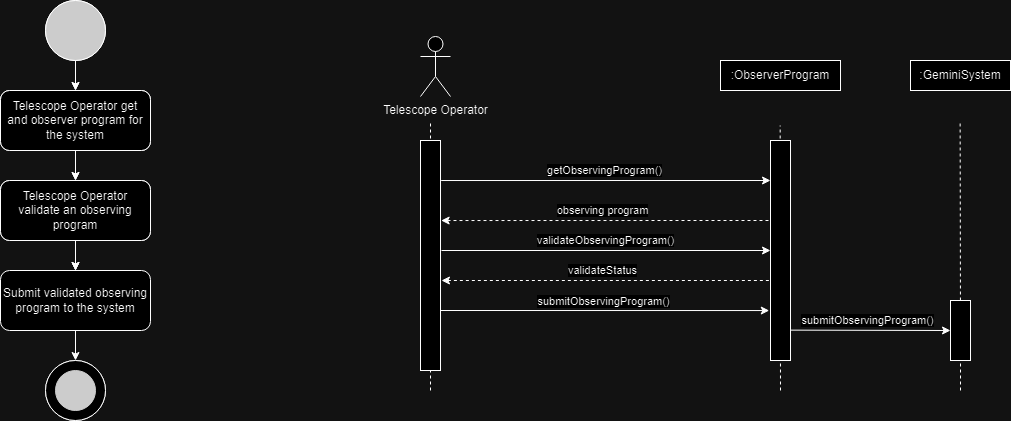

The diagram above was exported from draw.io. Its source (the exported page's mxGraphModel, read from the mxfile embedded in the PNG):
<mxGraphModel dx="1050" dy="557" grid="1" gridSize="10" guides="1" tooltips="1" connect="1" arrows="1" fold="1" page="1" pageScale="1" pageWidth="1169" pageHeight="827" math="0" shadow="0">
  <root>
    <mxCell id="0" />
    <mxCell id="1" parent="0" />
    <mxCell id="MBi7nZ4UEFo5Te1JUiHY-36" value="Submit validated observing program to the system" style="rounded=1;whiteSpace=wrap;html=1;" parent="1" vertex="1">
      <mxGeometry x="80" y="360" width="150" height="60" as="geometry" />
    </mxCell>
    <mxCell id="MBi7nZ4UEFo5Te1JUiHY-37" value="" style="endArrow=classic;html=1;rounded=0;exitX=0.5;exitY=1;exitDx=0;exitDy=0;entryX=0.5;entryY=0;entryDx=0;entryDy=0;" parent="1" source="MBi7nZ4UEFo5Te1JUiHY-36" edge="1">
      <mxGeometry width="50" height="50" relative="1" as="geometry">
        <mxPoint x="415" y="530" as="sourcePoint" />
        <mxPoint x="155" y="450" as="targetPoint" />
      </mxGeometry>
    </mxCell>
    <mxCell id="MBi7nZ4UEFo5Te1JUiHY-38" value="" style="ellipse;whiteSpace=wrap;html=1;aspect=fixed;fillColor=#333333;" parent="1" vertex="1">
      <mxGeometry x="125" y="90" width="60" height="60" as="geometry" />
    </mxCell>
    <mxCell id="MBi7nZ4UEFo5Te1JUiHY-39" value="" style="ellipse;whiteSpace=wrap;html=1;aspect=fixed;movable=1;resizable=1;rotatable=1;deletable=1;editable=1;locked=0;connectable=1;" parent="1" vertex="1">
      <mxGeometry x="125" y="450" width="60" height="60" as="geometry" />
    </mxCell>
    <mxCell id="MBi7nZ4UEFo5Te1JUiHY-40" value="" style="ellipse;whiteSpace=wrap;html=1;aspect=fixed;strokeColor=#333333;fillColor=#333333;movable=1;resizable=1;rotatable=1;deletable=1;editable=1;locked=0;connectable=1;" parent="1" vertex="1">
      <mxGeometry x="135" y="460" width="40" height="40" as="geometry" />
    </mxCell>
    <mxCell id="MBi7nZ4UEFo5Te1JUiHY-41" value="Employees get data from new cars.&lt;span id=&quot;docs-internal-guid-32146588-7fff-464c-8460-13612f1e4837&quot;&gt;&lt;/span&gt;" style="rounded=1;whiteSpace=wrap;html=1;" parent="1" vertex="1">
      <mxGeometry x="80" y="180" width="150" height="60" as="geometry" />
    </mxCell>
    <mxCell id="MBi7nZ4UEFo5Te1JUiHY-42" value="Employees insert new car data into the database.&lt;span id=&quot;docs-internal-guid-32146588-7fff-464c-8460-13612f1e4837&quot;&gt;&lt;/span&gt;" style="rounded=1;whiteSpace=wrap;html=1;" parent="1" vertex="1">
      <mxGeometry x="80" y="270" width="150" height="60" as="geometry" />
    </mxCell>
    <mxCell id="MBi7nZ4UEFo5Te1JUiHY-43" value="" style="endArrow=classic;html=1;rounded=0;exitX=0.5;exitY=1;exitDx=0;exitDy=0;entryX=0.5;entryY=0;entryDx=0;entryDy=0;" parent="1" source="MBi7nZ4UEFo5Te1JUiHY-38" target="MBi7nZ4UEFo5Te1JUiHY-41" edge="1">
      <mxGeometry width="50" height="50" relative="1" as="geometry">
        <mxPoint x="415" y="350" as="sourcePoint" />
        <mxPoint x="465" y="300" as="targetPoint" />
      </mxGeometry>
    </mxCell>
    <mxCell id="MBi7nZ4UEFo5Te1JUiHY-44" value="" style="endArrow=classic;html=1;rounded=0;exitX=0.5;exitY=1;exitDx=0;exitDy=0;entryX=0.5;entryY=0;entryDx=0;entryDy=0;" parent="1" source="MBi7nZ4UEFo5Te1JUiHY-41" target="MBi7nZ4UEFo5Te1JUiHY-42" edge="1">
      <mxGeometry width="50" height="50" relative="1" as="geometry">
        <mxPoint x="415" y="350" as="sourcePoint" />
        <mxPoint x="465" y="300" as="targetPoint" />
      </mxGeometry>
    </mxCell>
    <mxCell id="MBi7nZ4UEFo5Te1JUiHY-45" value="" style="endArrow=classic;html=1;rounded=0;exitX=0.5;exitY=1;exitDx=0;exitDy=0;" parent="1" source="MBi7nZ4UEFo5Te1JUiHY-42" edge="1">
      <mxGeometry width="50" height="50" relative="1" as="geometry">
        <mxPoint x="415" y="350" as="sourcePoint" />
        <mxPoint x="155" y="360" as="targetPoint" />
      </mxGeometry>
    </mxCell>
    <mxCell id="MBi7nZ4UEFo5Te1JUiHY-46" value="" style="ellipse;whiteSpace=wrap;html=1;aspect=fixed;fillColor=#333333;" parent="1" vertex="1">
      <mxGeometry x="125" y="90" width="60" height="60" as="geometry" />
    </mxCell>
    <mxCell id="MBi7nZ4UEFo5Te1JUiHY-47" value="" style="ellipse;whiteSpace=wrap;html=1;aspect=fixed;movable=1;resizable=1;rotatable=1;deletable=1;editable=1;locked=0;connectable=1;" parent="1" vertex="1">
      <mxGeometry x="125" y="450" width="60" height="60" as="geometry" />
    </mxCell>
    <mxCell id="MBi7nZ4UEFo5Te1JUiHY-48" value="" style="ellipse;whiteSpace=wrap;html=1;aspect=fixed;strokeColor=#333333;fillColor=#333333;movable=1;resizable=1;rotatable=1;deletable=1;editable=1;locked=0;connectable=1;" parent="1" vertex="1">
      <mxGeometry x="135" y="460" width="40" height="40" as="geometry" />
    </mxCell>
    <mxCell id="MBi7nZ4UEFo5Te1JUiHY-49" value="Telescope Operator get and observer program for the system" style="rounded=1;whiteSpace=wrap;html=1;" parent="1" vertex="1">
      <mxGeometry x="80" y="180" width="150" height="60" as="geometry" />
    </mxCell>
    <mxCell id="MBi7nZ4UEFo5Te1JUiHY-50" value="" style="edgeStyle=orthogonalEdgeStyle;rounded=0;orthogonalLoop=1;jettySize=auto;html=1;" parent="1" source="MBi7nZ4UEFo5Te1JUiHY-51" target="MBi7nZ4UEFo5Te1JUiHY-36" edge="1">
      <mxGeometry relative="1" as="geometry" />
    </mxCell>
    <mxCell id="MBi7nZ4UEFo5Te1JUiHY-51" value="Telescope Operator validate an observing program&lt;span id=&quot;docs-internal-guid-7c1d2e2a-7fff-f149-3e2c-1baf5393de07&quot;&gt;&lt;/span&gt;" style="rounded=1;whiteSpace=wrap;html=1;" parent="1" vertex="1">
      <mxGeometry x="80" y="270" width="150" height="60" as="geometry" />
    </mxCell>
    <mxCell id="MBi7nZ4UEFo5Te1JUiHY-52" value="" style="endArrow=classic;html=1;rounded=0;exitX=0.5;exitY=1;exitDx=0;exitDy=0;entryX=0.5;entryY=0;entryDx=0;entryDy=0;" parent="1" source="MBi7nZ4UEFo5Te1JUiHY-46" target="MBi7nZ4UEFo5Te1JUiHY-49" edge="1">
      <mxGeometry width="50" height="50" relative="1" as="geometry">
        <mxPoint x="415" y="350" as="sourcePoint" />
        <mxPoint x="465" y="300" as="targetPoint" />
      </mxGeometry>
    </mxCell>
    <mxCell id="MBi7nZ4UEFo5Te1JUiHY-53" value="" style="endArrow=classic;html=1;rounded=0;exitX=0.5;exitY=1;exitDx=0;exitDy=0;entryX=0.5;entryY=0;entryDx=0;entryDy=0;" parent="1" source="MBi7nZ4UEFo5Te1JUiHY-49" target="MBi7nZ4UEFo5Te1JUiHY-51" edge="1">
      <mxGeometry width="50" height="50" relative="1" as="geometry">
        <mxPoint x="415" y="350" as="sourcePoint" />
        <mxPoint x="465" y="300" as="targetPoint" />
      </mxGeometry>
    </mxCell>
    <mxCell id="MBi7nZ4UEFo5Te1JUiHY-54" value="" style="endArrow=classic;html=1;rounded=0;exitX=0.5;exitY=1;exitDx=0;exitDy=0;" parent="1" source="MBi7nZ4UEFo5Te1JUiHY-51" edge="1">
      <mxGeometry width="50" height="50" relative="1" as="geometry">
        <mxPoint x="415" y="350" as="sourcePoint" />
        <mxPoint x="155" y="360" as="targetPoint" />
      </mxGeometry>
    </mxCell>
    <mxCell id="qPFJwf8QIp1XJF0ojKSM-21" value="" style="endArrow=none;dashed=1;html=1;rounded=0;" edge="1" parent="1" source="qPFJwf8QIp1XJF0ojKSM-40">
      <mxGeometry width="50" height="50" relative="1" as="geometry">
        <mxPoint x="1040" y="480" as="sourcePoint" />
        <mxPoint x="1039.6399999999999" y="210" as="targetPoint" />
      </mxGeometry>
    </mxCell>
    <mxCell id="qPFJwf8QIp1XJF0ojKSM-22" value="" style="endArrow=classic;html=1;rounded=0;exitX=1.057;exitY=0.961;exitDx=0;exitDy=0;exitPerimeter=0;entryX=0;entryY=0.5;entryDx=0;entryDy=0;" edge="1" parent="1" target="qPFJwf8QIp1XJF0ojKSM-40">
      <mxGeometry width="50" height="50" relative="1" as="geometry">
        <mxPoint x="870.0000000000001" y="419.63999999999993" as="sourcePoint" />
        <mxPoint x="1010.3000000000001" y="419.76000000000005" as="targetPoint" />
      </mxGeometry>
    </mxCell>
    <mxCell id="qPFJwf8QIp1XJF0ojKSM-23" value="submitObservingProgram()" style="edgeLabel;html=1;align=center;verticalAlign=middle;resizable=0;points=[];" connectable="0" vertex="1" parent="qPFJwf8QIp1XJF0ojKSM-22">
      <mxGeometry x="0.0231" y="-1" relative="1" as="geometry">
        <mxPoint x="-5" y="-11" as="offset" />
      </mxGeometry>
    </mxCell>
    <mxCell id="qPFJwf8QIp1XJF0ojKSM-24" value="" style="endArrow=none;dashed=1;html=1;rounded=0;" edge="1" parent="1">
      <mxGeometry width="50" height="50" relative="1" as="geometry">
        <mxPoint x="860" y="480" as="sourcePoint" />
        <mxPoint x="859.6700000000001" y="215" as="targetPoint" />
      </mxGeometry>
    </mxCell>
    <mxCell id="qPFJwf8QIp1XJF0ojKSM-25" value="" style="endArrow=none;dashed=1;html=1;rounded=0;" edge="1" parent="1">
      <mxGeometry width="50" height="50" relative="1" as="geometry">
        <mxPoint x="510" y="480" as="sourcePoint" />
        <mxPoint x="510" y="210" as="targetPoint" />
      </mxGeometry>
    </mxCell>
    <mxCell id="qPFJwf8QIp1XJF0ojKSM-26" value="Telescope Operator" style="shape=umlActor;verticalLabelPosition=bottom;verticalAlign=top;html=1;outlineConnect=0;" vertex="1" parent="1">
      <mxGeometry x="500" y="126" width="30" height="60" as="geometry" />
    </mxCell>
    <mxCell id="qPFJwf8QIp1XJF0ojKSM-27" value="" style="rounded=0;whiteSpace=wrap;html=1;movable=1;resizable=1;rotatable=1;deletable=1;editable=1;locked=0;connectable=1;" vertex="1" parent="1">
      <mxGeometry x="500" y="230" width="20" height="230" as="geometry" />
    </mxCell>
    <mxCell id="qPFJwf8QIp1XJF0ojKSM-28" value="" style="endArrow=classic;html=1;rounded=0;exitX=1.085;exitY=0.871;exitDx=0;exitDy=0;exitPerimeter=0;entryX=-0.062;entryY=0.773;entryDx=0;entryDy=0;entryPerimeter=0;" edge="1" parent="1" target="qPFJwf8QIp1XJF0ojKSM-34">
      <mxGeometry width="50" height="50" relative="1" as="geometry">
        <mxPoint x="520" y="400" as="sourcePoint" />
        <mxPoint x="850.42" y="400.48" as="targetPoint" />
      </mxGeometry>
    </mxCell>
    <mxCell id="qPFJwf8QIp1XJF0ojKSM-29" value="submitObservingProgram()" style="edgeLabel;html=1;align=center;verticalAlign=middle;resizable=0;points=[];" connectable="0" vertex="1" parent="qPFJwf8QIp1XJF0ojKSM-28">
      <mxGeometry x="0.0231" y="-1" relative="1" as="geometry">
        <mxPoint x="-5" y="-11" as="offset" />
      </mxGeometry>
    </mxCell>
    <mxCell id="qPFJwf8QIp1XJF0ojKSM-30" value="" style="endArrow=classic;html=1;rounded=0;exitX=1.033;exitY=0.174;exitDx=0;exitDy=0;exitPerimeter=0;" edge="1" parent="1" source="qPFJwf8QIp1XJF0ojKSM-27">
      <mxGeometry width="50" height="50" relative="1" as="geometry">
        <mxPoint x="525" y="270" as="sourcePoint" />
        <mxPoint x="850" y="270" as="targetPoint" />
      </mxGeometry>
    </mxCell>
    <mxCell id="qPFJwf8QIp1XJF0ojKSM-31" value="getObservingProgram()" style="edgeLabel;html=1;align=center;verticalAlign=middle;resizable=0;points=[];" connectable="0" vertex="1" parent="qPFJwf8QIp1XJF0ojKSM-30">
      <mxGeometry x="0.0231" y="-1" relative="1" as="geometry">
        <mxPoint x="-5" y="-12" as="offset" />
      </mxGeometry>
    </mxCell>
    <mxCell id="qPFJwf8QIp1XJF0ojKSM-32" value="observing program" style="endArrow=none;dashed=1;html=1;rounded=0;exitX=1.032;exitY=0.348;exitDx=0;exitDy=0;startArrow=classic;startFill=1;exitPerimeter=0;movable=1;resizable=1;rotatable=1;deletable=1;editable=1;locked=0;connectable=1;" edge="1" parent="1" source="qPFJwf8QIp1XJF0ojKSM-27">
      <mxGeometry x="-0.0233" y="10" width="50" height="50" relative="1" as="geometry">
        <mxPoint x="524.9999999999998" y="309.5799999999999" as="sourcePoint" />
        <mxPoint x="850" y="310" as="targetPoint" />
        <mxPoint as="offset" />
      </mxGeometry>
    </mxCell>
    <mxCell id="qPFJwf8QIp1XJF0ojKSM-33" value=":ObserverProgram" style="rounded=0;whiteSpace=wrap;html=1;" vertex="1" parent="1">
      <mxGeometry x="800" y="150" width="120" height="30" as="geometry" />
    </mxCell>
    <mxCell id="qPFJwf8QIp1XJF0ojKSM-34" value="" style="rounded=0;whiteSpace=wrap;html=1;movable=1;resizable=1;rotatable=1;deletable=1;editable=1;locked=0;connectable=1;" vertex="1" parent="1">
      <mxGeometry x="850" y="230" width="20" height="220" as="geometry" />
    </mxCell>
    <mxCell id="qPFJwf8QIp1XJF0ojKSM-35" value="" style="endArrow=classic;html=1;rounded=0;exitX=1.033;exitY=0.174;exitDx=0;exitDy=0;exitPerimeter=0;" edge="1" parent="1">
      <mxGeometry width="50" height="50" relative="1" as="geometry">
        <mxPoint x="521" y="340" as="sourcePoint" />
        <mxPoint x="850" y="340" as="targetPoint" />
      </mxGeometry>
    </mxCell>
    <mxCell id="qPFJwf8QIp1XJF0ojKSM-36" value="validateObservingProgram()" style="edgeLabel;html=1;align=center;verticalAlign=middle;resizable=0;points=[];" connectable="0" vertex="1" parent="qPFJwf8QIp1XJF0ojKSM-35">
      <mxGeometry x="0.0231" y="-1" relative="1" as="geometry">
        <mxPoint x="-5" y="-12" as="offset" />
      </mxGeometry>
    </mxCell>
    <mxCell id="qPFJwf8QIp1XJF0ojKSM-37" value="validateStatus" style="endArrow=none;dashed=1;html=1;rounded=0;exitX=1.032;exitY=0.348;exitDx=0;exitDy=0;startArrow=classic;startFill=1;exitPerimeter=0;movable=1;resizable=1;rotatable=1;deletable=1;editable=1;locked=0;connectable=1;" edge="1" parent="1">
      <mxGeometry x="-0.0233" y="10" width="50" height="50" relative="1" as="geometry">
        <mxPoint x="521" y="370" as="sourcePoint" />
        <mxPoint x="850" y="370" as="targetPoint" />
        <mxPoint as="offset" />
      </mxGeometry>
    </mxCell>
    <mxCell id="qPFJwf8QIp1XJF0ojKSM-38" value=":GeminiSystem" style="rounded=0;whiteSpace=wrap;html=1;" vertex="1" parent="1">
      <mxGeometry x="990" y="150" width="100" height="30" as="geometry" />
    </mxCell>
    <mxCell id="qPFJwf8QIp1XJF0ojKSM-39" value="" style="endArrow=none;dashed=1;html=1;rounded=0;" edge="1" parent="1" target="qPFJwf8QIp1XJF0ojKSM-40">
      <mxGeometry width="50" height="50" relative="1" as="geometry">
        <mxPoint x="1040" y="480" as="sourcePoint" />
        <mxPoint x="1030" y="210" as="targetPoint" />
      </mxGeometry>
    </mxCell>
    <mxCell id="qPFJwf8QIp1XJF0ojKSM-40" value="" style="rounded=0;whiteSpace=wrap;html=1;movable=1;resizable=1;rotatable=1;deletable=1;editable=1;locked=0;connectable=1;" vertex="1" parent="1">
      <mxGeometry x="1030" y="390" width="20" height="60" as="geometry" />
    </mxCell>
  </root>
</mxGraphModel>